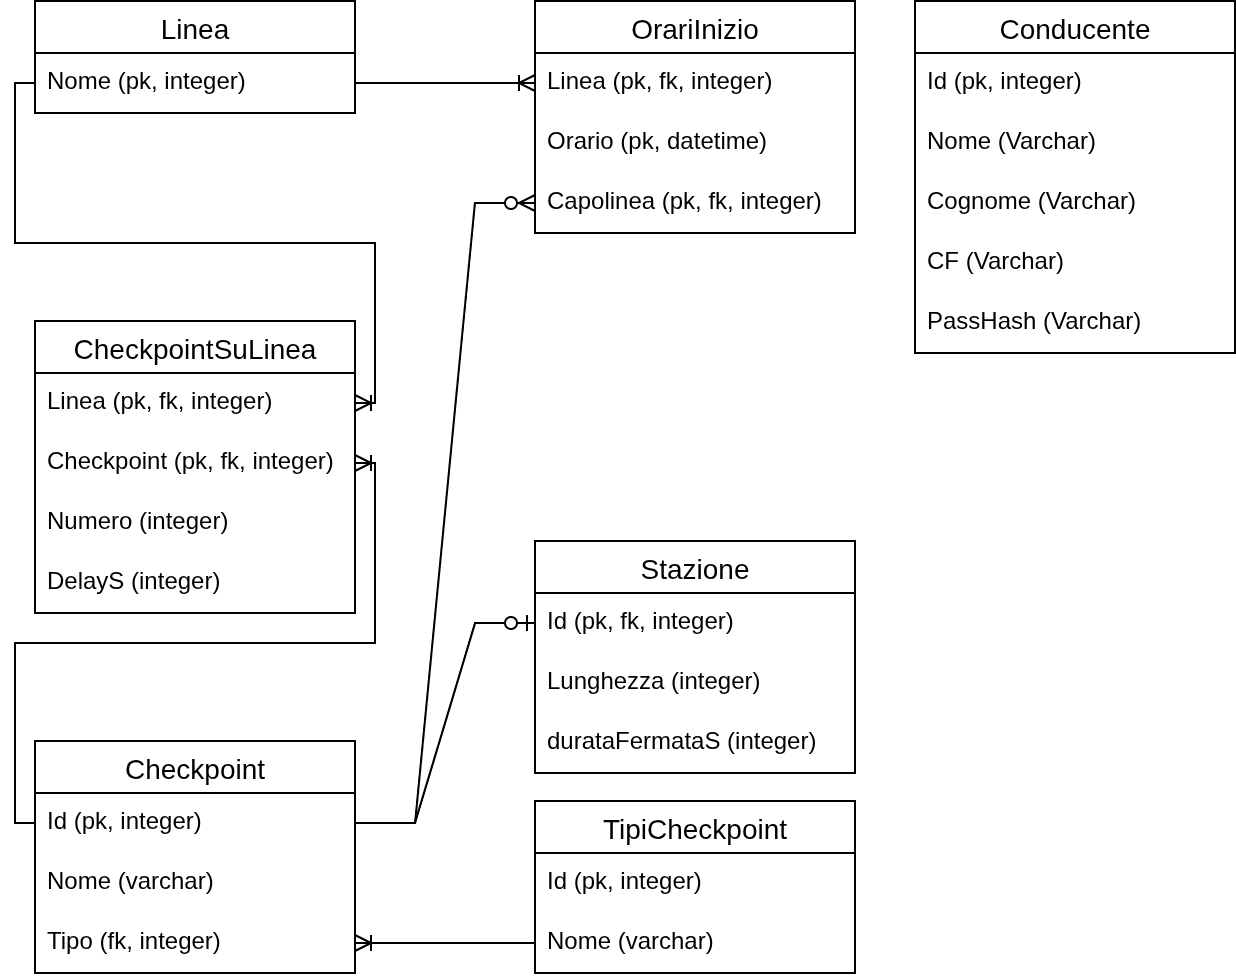

The diagram above was exported from draw.io. Its source (the exported page's mxGraphModel, read from the mxfile embedded in the PNG):
<mxGraphModel dx="1262" dy="794" grid="1" gridSize="10" guides="1" tooltips="1" connect="1" arrows="1" fold="1" page="1" pageScale="1" pageWidth="850" pageHeight="1100" math="0" shadow="0">
  <root>
    <mxCell id="0" />
    <mxCell id="1" parent="0" />
    <mxCell id="eBHRz_KpCDtqLqZCFyKM-1" value="Linea" style="swimlane;fontStyle=0;childLayout=stackLayout;horizontal=1;startSize=26;horizontalStack=0;resizeParent=1;resizeParentMax=0;resizeLast=0;collapsible=1;marginBottom=0;align=center;fontSize=14;" parent="1" vertex="1">
      <mxGeometry x="40" y="150" width="160" height="56" as="geometry" />
    </mxCell>
    <mxCell id="eBHRz_KpCDtqLqZCFyKM-2" value="Nome (pk, integer)" style="text;strokeColor=none;fillColor=none;spacingLeft=4;spacingRight=4;overflow=hidden;rotatable=0;points=[[0,0.5],[1,0.5]];portConstraint=eastwest;fontSize=12;whiteSpace=wrap;html=1;" parent="eBHRz_KpCDtqLqZCFyKM-1" vertex="1">
      <mxGeometry y="26" width="160" height="30" as="geometry" />
    </mxCell>
    <mxCell id="eBHRz_KpCDtqLqZCFyKM-7" value="OrariInizio" style="swimlane;fontStyle=0;childLayout=stackLayout;horizontal=1;startSize=26;horizontalStack=0;resizeParent=1;resizeParentMax=0;resizeLast=0;collapsible=1;marginBottom=0;align=center;fontSize=14;" parent="1" vertex="1">
      <mxGeometry x="290" y="150" width="160" height="116" as="geometry" />
    </mxCell>
    <mxCell id="eBHRz_KpCDtqLqZCFyKM-8" value="Linea (pk, fk, integer)" style="text;strokeColor=none;fillColor=none;spacingLeft=4;spacingRight=4;overflow=hidden;rotatable=0;points=[[0,0.5],[1,0.5]];portConstraint=eastwest;fontSize=12;whiteSpace=wrap;html=1;" parent="eBHRz_KpCDtqLqZCFyKM-7" vertex="1">
      <mxGeometry y="26" width="160" height="30" as="geometry" />
    </mxCell>
    <mxCell id="eBHRz_KpCDtqLqZCFyKM-9" value="Orario (pk, datetime)" style="text;strokeColor=none;fillColor=none;spacingLeft=4;spacingRight=4;overflow=hidden;rotatable=0;points=[[0,0.5],[1,0.5]];portConstraint=eastwest;fontSize=12;whiteSpace=wrap;html=1;" parent="eBHRz_KpCDtqLqZCFyKM-7" vertex="1">
      <mxGeometry y="56" width="160" height="30" as="geometry" />
    </mxCell>
    <mxCell id="BCJ9xX_LNcpdvHSXTiBk-1" value="Capolinea (pk, fk, integer)" style="text;strokeColor=none;fillColor=none;spacingLeft=4;spacingRight=4;overflow=hidden;rotatable=0;points=[[0,0.5],[1,0.5]];portConstraint=eastwest;fontSize=12;whiteSpace=wrap;html=1;" parent="eBHRz_KpCDtqLqZCFyKM-7" vertex="1">
      <mxGeometry y="86" width="160" height="30" as="geometry" />
    </mxCell>
    <mxCell id="eBHRz_KpCDtqLqZCFyKM-12" value="Checkpoint" style="swimlane;fontStyle=0;childLayout=stackLayout;horizontal=1;startSize=26;horizontalStack=0;resizeParent=1;resizeParentMax=0;resizeLast=0;collapsible=1;marginBottom=0;align=center;fontSize=14;" parent="1" vertex="1">
      <mxGeometry x="40" y="520" width="160" height="116" as="geometry" />
    </mxCell>
    <mxCell id="eBHRz_KpCDtqLqZCFyKM-13" value="Id (pk, integer)" style="text;strokeColor=none;fillColor=none;spacingLeft=4;spacingRight=4;overflow=hidden;rotatable=0;points=[[0,0.5],[1,0.5]];portConstraint=eastwest;fontSize=12;whiteSpace=wrap;html=1;" parent="eBHRz_KpCDtqLqZCFyKM-12" vertex="1">
      <mxGeometry y="26" width="160" height="30" as="geometry" />
    </mxCell>
    <mxCell id="eBHRz_KpCDtqLqZCFyKM-14" value="Nome (varchar)" style="text;strokeColor=none;fillColor=none;spacingLeft=4;spacingRight=4;overflow=hidden;rotatable=0;points=[[0,0.5],[1,0.5]];portConstraint=eastwest;fontSize=12;whiteSpace=wrap;html=1;" parent="eBHRz_KpCDtqLqZCFyKM-12" vertex="1">
      <mxGeometry y="56" width="160" height="30" as="geometry" />
    </mxCell>
    <mxCell id="eBHRz_KpCDtqLqZCFyKM-15" value="Tipo (fk, integer)" style="text;strokeColor=none;fillColor=none;spacingLeft=4;spacingRight=4;overflow=hidden;rotatable=0;points=[[0,0.5],[1,0.5]];portConstraint=eastwest;fontSize=12;whiteSpace=wrap;html=1;" parent="eBHRz_KpCDtqLqZCFyKM-12" vertex="1">
      <mxGeometry y="86" width="160" height="30" as="geometry" />
    </mxCell>
    <mxCell id="eBHRz_KpCDtqLqZCFyKM-16" value="TipiCheckpoint" style="swimlane;fontStyle=0;childLayout=stackLayout;horizontal=1;startSize=26;horizontalStack=0;resizeParent=1;resizeParentMax=0;resizeLast=0;collapsible=1;marginBottom=0;align=center;fontSize=14;" parent="1" vertex="1">
      <mxGeometry x="290" y="550" width="160" height="86" as="geometry" />
    </mxCell>
    <mxCell id="eBHRz_KpCDtqLqZCFyKM-17" value="Id (pk, integer)" style="text;strokeColor=none;fillColor=none;spacingLeft=4;spacingRight=4;overflow=hidden;rotatable=0;points=[[0,0.5],[1,0.5]];portConstraint=eastwest;fontSize=12;whiteSpace=wrap;html=1;" parent="eBHRz_KpCDtqLqZCFyKM-16" vertex="1">
      <mxGeometry y="26" width="160" height="30" as="geometry" />
    </mxCell>
    <mxCell id="eBHRz_KpCDtqLqZCFyKM-18" value="Nome (varchar)" style="text;strokeColor=none;fillColor=none;spacingLeft=4;spacingRight=4;overflow=hidden;rotatable=0;points=[[0,0.5],[1,0.5]];portConstraint=eastwest;fontSize=12;whiteSpace=wrap;html=1;" parent="eBHRz_KpCDtqLqZCFyKM-16" vertex="1">
      <mxGeometry y="56" width="160" height="30" as="geometry" />
    </mxCell>
    <mxCell id="eBHRz_KpCDtqLqZCFyKM-21" value="" style="edgeStyle=entityRelationEdgeStyle;fontSize=12;html=1;endArrow=ERoneToMany;rounded=0;exitX=0;exitY=0.5;exitDx=0;exitDy=0;entryX=1;entryY=0.5;entryDx=0;entryDy=0;" parent="1" source="eBHRz_KpCDtqLqZCFyKM-18" target="eBHRz_KpCDtqLqZCFyKM-15" edge="1">
      <mxGeometry width="100" height="100" relative="1" as="geometry">
        <mxPoint x="370" y="540" as="sourcePoint" />
        <mxPoint x="470" y="440" as="targetPoint" />
      </mxGeometry>
    </mxCell>
    <mxCell id="eBHRz_KpCDtqLqZCFyKM-22" value="" style="edgeStyle=entityRelationEdgeStyle;fontSize=12;html=1;endArrow=ERoneToMany;rounded=0;exitX=1;exitY=0.5;exitDx=0;exitDy=0;entryX=0;entryY=0.5;entryDx=0;entryDy=0;" parent="1" source="eBHRz_KpCDtqLqZCFyKM-2" target="eBHRz_KpCDtqLqZCFyKM-8" edge="1">
      <mxGeometry width="100" height="100" relative="1" as="geometry">
        <mxPoint x="370" y="460" as="sourcePoint" />
        <mxPoint x="470" y="360" as="targetPoint" />
        <Array as="points">
          <mxPoint x="290" y="191" />
        </Array>
      </mxGeometry>
    </mxCell>
    <mxCell id="eBHRz_KpCDtqLqZCFyKM-23" value="CheckpointSuLinea" style="swimlane;fontStyle=0;childLayout=stackLayout;horizontal=1;startSize=26;horizontalStack=0;resizeParent=1;resizeParentMax=0;resizeLast=0;collapsible=1;marginBottom=0;align=center;fontSize=14;" parent="1" vertex="1">
      <mxGeometry x="40" y="310" width="160" height="146" as="geometry" />
    </mxCell>
    <mxCell id="eBHRz_KpCDtqLqZCFyKM-24" value="Linea (pk, fk, integer)" style="text;strokeColor=none;fillColor=none;spacingLeft=4;spacingRight=4;overflow=hidden;rotatable=0;points=[[0,0.5],[1,0.5]];portConstraint=eastwest;fontSize=12;whiteSpace=wrap;html=1;" parent="eBHRz_KpCDtqLqZCFyKM-23" vertex="1">
      <mxGeometry y="26" width="160" height="30" as="geometry" />
    </mxCell>
    <mxCell id="eBHRz_KpCDtqLqZCFyKM-25" value="Checkpoint (pk, fk, integer)" style="text;strokeColor=none;fillColor=none;spacingLeft=4;spacingRight=4;overflow=hidden;rotatable=0;points=[[0,0.5],[1,0.5]];portConstraint=eastwest;fontSize=12;whiteSpace=wrap;html=1;" parent="eBHRz_KpCDtqLqZCFyKM-23" vertex="1">
      <mxGeometry y="56" width="160" height="30" as="geometry" />
    </mxCell>
    <mxCell id="eBHRz_KpCDtqLqZCFyKM-26" value="Numero (integer)" style="text;strokeColor=none;fillColor=none;spacingLeft=4;spacingRight=4;overflow=hidden;rotatable=0;points=[[0,0.5],[1,0.5]];portConstraint=eastwest;fontSize=12;whiteSpace=wrap;html=1;" parent="eBHRz_KpCDtqLqZCFyKM-23" vertex="1">
      <mxGeometry y="86" width="160" height="30" as="geometry" />
    </mxCell>
    <mxCell id="eBHRz_KpCDtqLqZCFyKM-28" value="DelayS (integer)" style="text;strokeColor=none;fillColor=none;spacingLeft=4;spacingRight=4;overflow=hidden;rotatable=0;points=[[0,0.5],[1,0.5]];portConstraint=eastwest;fontSize=12;whiteSpace=wrap;html=1;" parent="eBHRz_KpCDtqLqZCFyKM-23" vertex="1">
      <mxGeometry y="116" width="160" height="30" as="geometry" />
    </mxCell>
    <mxCell id="eBHRz_KpCDtqLqZCFyKM-29" value="" style="edgeStyle=orthogonalEdgeStyle;fontSize=12;html=1;endArrow=ERoneToMany;rounded=0;exitX=0;exitY=0.5;exitDx=0;exitDy=0;entryX=1;entryY=0.5;entryDx=0;entryDy=0;" parent="1" source="eBHRz_KpCDtqLqZCFyKM-13" target="eBHRz_KpCDtqLqZCFyKM-25" edge="1">
      <mxGeometry width="100" height="100" relative="1" as="geometry">
        <mxPoint x="370" y="460" as="sourcePoint" />
        <mxPoint x="470" y="360" as="targetPoint" />
      </mxGeometry>
    </mxCell>
    <mxCell id="eBHRz_KpCDtqLqZCFyKM-30" value="" style="edgeStyle=orthogonalEdgeStyle;fontSize=12;html=1;endArrow=ERoneToMany;rounded=0;exitX=0;exitY=0.5;exitDx=0;exitDy=0;entryX=1;entryY=0.5;entryDx=0;entryDy=0;" parent="1" source="eBHRz_KpCDtqLqZCFyKM-2" target="eBHRz_KpCDtqLqZCFyKM-24" edge="1">
      <mxGeometry width="100" height="100" relative="1" as="geometry">
        <mxPoint x="370" y="460" as="sourcePoint" />
        <mxPoint x="470" y="360" as="targetPoint" />
      </mxGeometry>
    </mxCell>
    <mxCell id="eBHRz_KpCDtqLqZCFyKM-31" value="Conducente" style="swimlane;fontStyle=0;childLayout=stackLayout;horizontal=1;startSize=26;horizontalStack=0;resizeParent=1;resizeParentMax=0;resizeLast=0;collapsible=1;marginBottom=0;align=center;fontSize=14;" parent="1" vertex="1">
      <mxGeometry x="480" y="150" width="160" height="176" as="geometry" />
    </mxCell>
    <mxCell id="eBHRz_KpCDtqLqZCFyKM-32" value="Id (pk, integer)" style="text;strokeColor=none;fillColor=none;spacingLeft=4;spacingRight=4;overflow=hidden;rotatable=0;points=[[0,0.5],[1,0.5]];portConstraint=eastwest;fontSize=12;whiteSpace=wrap;html=1;" parent="eBHRz_KpCDtqLqZCFyKM-31" vertex="1">
      <mxGeometry y="26" width="160" height="30" as="geometry" />
    </mxCell>
    <mxCell id="eBHRz_KpCDtqLqZCFyKM-33" value="Nome (Varchar)" style="text;strokeColor=none;fillColor=none;spacingLeft=4;spacingRight=4;overflow=hidden;rotatable=0;points=[[0,0.5],[1,0.5]];portConstraint=eastwest;fontSize=12;whiteSpace=wrap;html=1;" parent="eBHRz_KpCDtqLqZCFyKM-31" vertex="1">
      <mxGeometry y="56" width="160" height="30" as="geometry" />
    </mxCell>
    <mxCell id="eBHRz_KpCDtqLqZCFyKM-34" value="Cognome (Varchar)" style="text;strokeColor=none;fillColor=none;spacingLeft=4;spacingRight=4;overflow=hidden;rotatable=0;points=[[0,0.5],[1,0.5]];portConstraint=eastwest;fontSize=12;whiteSpace=wrap;html=1;" parent="eBHRz_KpCDtqLqZCFyKM-31" vertex="1">
      <mxGeometry y="86" width="160" height="30" as="geometry" />
    </mxCell>
    <mxCell id="BgVfWUdUOFGTM9iqirlY-1" value="CF (Varchar)" style="text;strokeColor=none;fillColor=none;spacingLeft=4;spacingRight=4;overflow=hidden;rotatable=0;points=[[0,0.5],[1,0.5]];portConstraint=eastwest;fontSize=12;whiteSpace=wrap;html=1;" parent="eBHRz_KpCDtqLqZCFyKM-31" vertex="1">
      <mxGeometry y="116" width="160" height="30" as="geometry" />
    </mxCell>
    <mxCell id="eBHRz_KpCDtqLqZCFyKM-35" value="PassHash (Varchar)" style="text;strokeColor=none;fillColor=none;spacingLeft=4;spacingRight=4;overflow=hidden;rotatable=0;points=[[0,0.5],[1,0.5]];portConstraint=eastwest;fontSize=12;whiteSpace=wrap;html=1;" parent="eBHRz_KpCDtqLqZCFyKM-31" vertex="1">
      <mxGeometry y="146" width="160" height="30" as="geometry" />
    </mxCell>
    <mxCell id="BCJ9xX_LNcpdvHSXTiBk-2" value="Stazione" style="swimlane;fontStyle=0;childLayout=stackLayout;horizontal=1;startSize=26;horizontalStack=0;resizeParent=1;resizeParentMax=0;resizeLast=0;collapsible=1;marginBottom=0;align=center;fontSize=14;" parent="1" vertex="1">
      <mxGeometry x="290" y="420" width="160" height="116" as="geometry" />
    </mxCell>
    <mxCell id="BCJ9xX_LNcpdvHSXTiBk-3" value="Id (pk, fk, integer)" style="text;strokeColor=none;fillColor=none;spacingLeft=4;spacingRight=4;overflow=hidden;rotatable=0;points=[[0,0.5],[1,0.5]];portConstraint=eastwest;fontSize=12;whiteSpace=wrap;html=1;" parent="BCJ9xX_LNcpdvHSXTiBk-2" vertex="1">
      <mxGeometry y="26" width="160" height="30" as="geometry" />
    </mxCell>
    <mxCell id="BCJ9xX_LNcpdvHSXTiBk-4" value="Lunghezza (integer)" style="text;strokeColor=none;fillColor=none;spacingLeft=4;spacingRight=4;overflow=hidden;rotatable=0;points=[[0,0.5],[1,0.5]];portConstraint=eastwest;fontSize=12;whiteSpace=wrap;html=1;" parent="BCJ9xX_LNcpdvHSXTiBk-2" vertex="1">
      <mxGeometry y="56" width="160" height="30" as="geometry" />
    </mxCell>
    <mxCell id="BCJ9xX_LNcpdvHSXTiBk-5" value="durataFermataS (integer)" style="text;strokeColor=none;fillColor=none;spacingLeft=4;spacingRight=4;overflow=hidden;rotatable=0;points=[[0,0.5],[1,0.5]];portConstraint=eastwest;fontSize=12;whiteSpace=wrap;html=1;" parent="BCJ9xX_LNcpdvHSXTiBk-2" vertex="1">
      <mxGeometry y="86" width="160" height="30" as="geometry" />
    </mxCell>
    <mxCell id="BCJ9xX_LNcpdvHSXTiBk-7" value="" style="edgeStyle=entityRelationEdgeStyle;fontSize=12;html=1;endArrow=ERzeroToOne;endFill=1;rounded=0;exitX=1;exitY=0.5;exitDx=0;exitDy=0;entryX=0;entryY=0.5;entryDx=0;entryDy=0;" parent="1" source="eBHRz_KpCDtqLqZCFyKM-13" target="BCJ9xX_LNcpdvHSXTiBk-3" edge="1">
      <mxGeometry width="100" height="100" relative="1" as="geometry">
        <mxPoint x="290" y="640" as="sourcePoint" />
        <mxPoint x="390" y="540" as="targetPoint" />
        <Array as="points">
          <mxPoint x="220" y="570" />
          <mxPoint x="230" y="585" />
        </Array>
      </mxGeometry>
    </mxCell>
    <mxCell id="mPKT3UXsC9CK4zBJihip-1" value="" style="edgeStyle=entityRelationEdgeStyle;fontSize=12;html=1;endArrow=ERzeroToMany;endFill=1;rounded=0;exitX=1;exitY=0.5;exitDx=0;exitDy=0;entryX=0;entryY=0.5;entryDx=0;entryDy=0;" parent="1" source="eBHRz_KpCDtqLqZCFyKM-13" target="BCJ9xX_LNcpdvHSXTiBk-1" edge="1">
      <mxGeometry width="100" height="100" relative="1" as="geometry">
        <mxPoint x="370" y="460" as="sourcePoint" />
        <mxPoint x="470" y="360" as="targetPoint" />
      </mxGeometry>
    </mxCell>
  </root>
</mxGraphModel>